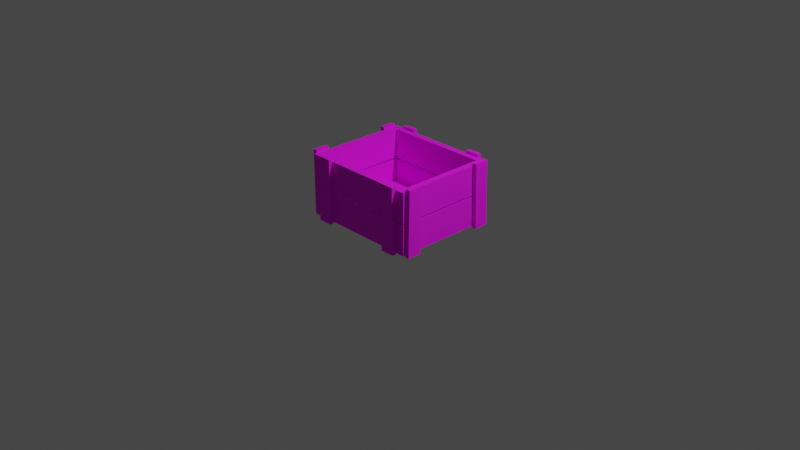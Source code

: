 # Source: Wood_Box.blend  (saved by Blender 2.90.8; exported with 4.5.12 LTS)
import bpy
from mathutils import Matrix  # noqa: F401  (used for matrix-valued properties, if any)

bpy.ops.wm.read_factory_settings(use_empty=True)
scene = bpy.context.scene
scene.name = 'Scene'

# ---- collections
col_collection = bpy.data.collections.new('Collection'); scene.collection.children.link(col_collection)

# ---- images (referenced by path relative to the original .blend; pixels are not part of the script)
import os
ASSET_DIR = os.environ.get("B2B_ASSET_DIR", "")  # directory of the original .blend (textures are referenced by path, not embedded)
HERE = os.path.dirname(os.path.abspath(__file__))  # packed textures are extracted next to this script under _unpacked/

def load_image(name, relpath, width, height, colorspace="sRGB"):
    """Load a texture the original file referenced (path relative to the .blend, or extracted next to this script)."""
    p = next((c for c in (os.path.join(HERE, relpath), os.path.join(ASSET_DIR, relpath)) if relpath and os.path.exists(c)), "")
    if p:
        img = bpy.data.images.load(p, check_existing=True)
        img.name = name
    else:  # same state as the original file: an image datablock whose file is absent (Cycles renders it pink)
        img = bpy.data.images.new(name, width, height)
        img.source = "FILE"
        img.filepath = "//" + (relpath or name)
    img.colorspace_settings.name = colorspace
    return img
img_wooldbox_d = load_image('WooldBox_D', 'WooldBox_D.png', 1024, 1024, 'sRGB')

# ---- materials (node trees are filled in below, after node groups)
mat_m_wood = bpy.data.materials.new('m_wood')
mat_m_wood.alpha_threshold = 0.0
mat_m_wood.use_transparent_shadow = False
mat_m_wood.line_color = (0.0, 0.0, 0.0, 1.0)

# ---- material node trees
mat_m_wood.use_nodes = True; mat_m_wood.node_tree.nodes.clear()
_N = mat_m_wood.node_tree.nodes; _L = mat_m_wood.node_tree.links
n0 = _N.new('ShaderNodeOutputMaterial'); n0.name = 'Material Output'; n0.location = (300, 300)
n1 = _N.new('ShaderNodeBsdfPrincipled'); n1.name = 'Principled BSDF'; n1.location = (10, 300)
n1.distribution = 'GGX'
n1.subsurface_method = 'BURLEY'
n1.inputs[2].default_value = 0.8949
n1.inputs[3].default_value = 1.45
n1.inputs[27].default_value = (0.0, 0.0, 0.0, 1.0)
n1.inputs[28].default_value = 1.0
n2 = _N.new('ShaderNodeTexImage'); n2.name = 'Image Texture'; n2.location = (-280, 280)
n2.image = img_wooldbox_d
_L.new(n1.outputs[0], n0.inputs[0])
_L.new(n2.outputs[0], n1.inputs[0])
n0.is_active_output = True

# ---- world
world_world = bpy.data.worlds.new('World'); scene.world = world_world
world_world.use_nodes = True; world_world.node_tree.nodes.clear()
_N = world_world.node_tree.nodes; _L = world_world.node_tree.links
n0 = _N.new('ShaderNodeOutputWorld'); n0.name = 'World Output'; n0.location = (300, 300)
n1 = _N.new('ShaderNodeBackground'); n1.name = 'Background'; n1.location = (10, 300)
n1.inputs[0].default_value = (0.05088, 0.05088, 0.05088, 1.0)
_L.new(n1.outputs[0], n0.inputs[0])
n0.is_active_output = True
world_world.color = (0.05088, 0.05088, 0.05088)
world_world.use_sun_shadow = False
world_world.sun_shadow_jitter_overblur = 0.0

# ---- cameras
cam_camera = bpy.data.cameras.new('Camera')
cam_camera.clip_end = 100.0
cam_camera.ortho_scale = 7.314

# ---- lights
light_light = bpy.data.lights.new('Light', 'POINT')
light_light.transmission_factor = 0.0
light_light.energy = 1000.0
light_light.shadow_soft_size = 0.1
light_light.shadow_maximum_resolution = 0.006
light_light.use_absolute_resolution = True

# ---- meshes
me_cube_006 = bpy.data.meshes.new('Cube.006')
me_cube_006.from_pydata([(-0.1216, -2.019, -0.5718), (-0.1216, -2.019, 0.5718), (-0.1216, 2.019, -0.5718), (-0.1216, 2.019, 0.5718), (0.1216, -2.019, -0.5718), (0.1216, -2.019, 0.5718), (0.1216, 2.019, -0.5718), (0.1216, 2.019, 0.5718), (-0.1216, -2.019, -1.776), (-0.1216, -2.019, -0.632), (-0.1216, 2.019, -1.776), (-0.1216, 2.019, -0.632), (0.1216, -2.019, -1.776), (0.1216, -2.019, -0.632), (0.1216, 2.019, -1.776), (0.1216, 2.019, -0.632)], [], [(0, 1, 3, 2), (2, 3, 7, 6), (6, 7, 5, 4), (4, 5, 1, 0), (2, 6, 4, 0), (7, 3, 1, 5), (8, 9, 11, 10), (10, 11, 15, 14), (14, 15, 13, 12), (12, 13, 9, 8), (10, 14, 12, 8), (15, 11, 9, 13)])
_uv = me_cube_006.uv_layers.new(name='UVMap')
_uv.uv.foreach_set('vector', [0.3374, 0.3791, 0.2397, 0.3791, 0.2397, 0.02877, 0.3374, 0.02877, 0.08568, 0.4783, 0.08568, 0.3791, 0.1065, 0.3791, 0.1065, 0.4783, 0.1419, 0.3791, 0.04407, 0.3791, 0.04407, 0.02877, 0.1419, 0.02877, 0.04407, 0.4783, 0.04407, 0.3791, 0.06488, 0.3791, 0.06488, 0.4783, 0.456, 0.02877, 0.4768, 0.02877, 0.4768, 0.3791, 0.456, 0.3791, 0.456, 0.3791, 0.4352, 0.3791, 0.4352, 0.02877, 0.456, 0.02877, 0.4352, 0.3791, 0.3374, 0.3791, 0.3374, 0.02877, 0.4352, 0.02877, 0.1065, 0.4783, 0.1065, 0.3791, 0.1273, 0.3791, 0.1273, 0.4783, 0.2397, 0.3791, 0.1419, 0.3791, 0.1419, 0.02877, 0.2397, 0.02877, 0.06488, 0.4783, 0.06488, 0.3791, 0.08568, 0.3791, 0.08568, 0.4783, 0.4768, 0.02877, 0.4977, 0.02877, 0.4977, 0.3791, 0.4768, 0.3791, 0.5185, 0.3791, 0.4977, 0.3791, 0.4977, 0.02877, 0.5185, 0.02877])
me_cube_006.materials.append(mat_m_wood)
me_cube_006.use_remesh_fix_poles = True
me_cube_006.use_remesh_preserve_attributes = False
me_cube_006.use_mirror_vertex_groups = False
me_cube_006.update()
me_cube_008 = bpy.data.meshes.new('Cube.008')
me_cube_008.from_pydata([(-0.1216, -2.019, -0.5718), (-0.1216, -2.019, 0.5718), (-0.1216, 2.019, -0.5718), (-0.1216, 2.019, 0.5718), (0.1216, -2.019, -0.5718), (0.1216, -2.019, 0.5718), (0.1216, 2.019, -0.5718), (0.1216, 2.019, 0.5718), (-0.1216, -2.019, -7.309), (-0.1216, -2.019, -6.165), (-0.1216, 2.019, -7.309), (-0.1216, 2.019, -6.165), (0.1217, -2.019, -7.309), (0.1217, -2.019, -6.165), (0.1217, 2.019, -7.309), (0.1217, 2.019, -6.165)], [], [(0, 1, 3, 2), (2, 3, 7, 6), (6, 7, 5, 4), (4, 5, 1, 0), (2, 6, 4, 0), (7, 3, 1, 5), (8, 9, 11, 10), (10, 11, 15, 14), (14, 15, 13, 12), (12, 13, 9, 8), (10, 14, 12, 8), (15, 11, 9, 13)])
_uv = me_cube_008.uv_layers.new(name='UVMap')
_uv.uv.foreach_set('vector', [0.8049, 0.2117, 0.8615, 0.2117, 0.8615, 0.4254, 0.8049, 0.4254, 0.9625, 0.1511, 0.9625, 0.2117, 0.9505, 0.2117, 0.9505, 0.1511, 0.918, 0.2117, 0.9745, 0.2117, 0.9745, 0.4254, 0.918, 0.4254, 0.9745, 0.1511, 0.9745, 0.2117, 0.9625, 0.2117, 0.9625, 0.1511, 0.7243, 0.4254, 0.7123, 0.4254, 0.7123, 0.2117, 0.7243, 0.2117, 0.7003, 0.2117, 0.7123, 0.2117, 0.7123, 0.4254, 0.7003, 0.4254, 0.7484, 0.2117, 0.8049, 0.2117, 0.8049, 0.4254, 0.7484, 0.4254, 0.9505, 0.1511, 0.9505, 0.2117, 0.9385, 0.2117, 0.9385, 0.1511, 0.8615, 0.2117, 0.918, 0.2117, 0.918, 0.4254, 0.8615, 0.4254, 0.9385, 0.1511, 0.9385, 0.2117, 0.9264, 0.2117, 0.9264, 0.1511, 0.7364, 0.4254, 0.7243, 0.4254, 0.7243, 0.2117, 0.7364, 0.2117, 0.7364, 0.2117, 0.7484, 0.2117, 0.7484, 0.4254, 0.7364, 0.4254])
me_cube_008.materials.append(mat_m_wood)
me_cube_008.use_remesh_fix_poles = True
me_cube_008.use_remesh_preserve_attributes = False
me_cube_008.use_mirror_vertex_groups = False
me_cube_008.update()
me_cube_010 = bpy.data.meshes.new('Cube.010')
me_cube_010.from_pydata([(-0.1216, -2.019, -0.5718), (-0.1216, -2.019, 0.5718), (-0.1216, 2.019, -0.5718), (-0.1216, 2.019, 0.5718), (0.1216, -2.019, -0.5718), (0.1216, -2.019, 0.5718), (0.1216, 2.019, -0.5718), (0.1216, 2.019, 0.5718), (-0.1216, -2.019, -1.776), (-0.1216, -2.019, -0.632), (-0.1216, 2.019, -1.776), (-0.1216, 2.019, -0.632), (0.1216, -2.019, -1.776), (0.1216, -2.019, -0.632), (0.1216, 2.019, -1.776), (0.1216, 2.019, -0.632)], [], [(0, 1, 3, 2), (2, 3, 7, 6), (6, 7, 5, 4), (4, 5, 1, 0), (2, 6, 4, 0), (7, 3, 1, 5), (8, 9, 11, 10), (10, 11, 15, 14), (14, 15, 13, 12), (12, 13, 9, 8), (10, 14, 12, 8), (15, 11, 9, 13)])
_uv = me_cube_010.uv_layers.new(name='UVMap')
_uv.uv.foreach_set('vector', [0.3143, 0.8623, 0.222, 0.8623, 0.222, 0.5131, 0.3143, 0.5131, 0.07652, 0.9612, 0.07652, 0.8623, 0.09617, 0.8623, 0.09617, 0.9612, 0.1296, 0.8623, 0.03721, 0.8623, 0.03721, 0.5131, 0.1296, 0.5131, 0.03721, 0.9612, 0.03721, 0.8623, 0.05686, 0.8623, 0.05686, 0.9612, 0.4264, 0.5131, 0.446, 0.5131, 0.446, 0.8623, 0.4264, 0.8623, 0.4264, 0.8623, 0.4067, 0.8623, 0.4067, 0.5131, 0.4264, 0.5131, 0.4067, 0.8623, 0.3143, 0.8623, 0.3143, 0.5131, 0.4067, 0.5131, 0.09617, 0.9612, 0.09617, 0.8623, 0.1158, 0.8623, 0.1158, 0.9612, 0.222, 0.8623, 0.1296, 0.8623, 0.1296, 0.5131, 0.222, 0.5131, 0.05686, 0.9612, 0.05686, 0.8623, 0.07652, 0.8623, 0.07652, 0.9612, 0.446, 0.5131, 0.4657, 0.5131, 0.4657, 0.8623, 0.446, 0.8623, 0.4853, 0.8623, 0.4657, 0.8623, 0.4657, 0.5131, 0.4853, 0.5131])
me_cube_010.materials.append(mat_m_wood)
me_cube_010.use_remesh_fix_poles = True
me_cube_010.use_remesh_preserve_attributes = False
me_cube_010.use_mirror_vertex_groups = False
me_cube_010.update()
me_cube_012 = bpy.data.meshes.new('Cube.012')
me_cube_012.from_pydata([(-0.1216, -2.024, -0.5377), (-0.1216, -2.013, 0.6058), (-0.1216, 2.013, -0.6058), (-0.1216, 2.024, 0.5377), (0.1216, -2.024, -0.5377), (0.1216, -2.013, 0.6058), (0.1216, 2.013, -0.6058), (0.1216, 2.024, 0.5377), (-0.1216, -2.015, -7.331), (-0.1216, -2.022, -6.187), (-0.1216, 2.022, -7.286), (-0.1216, 2.015, -6.143), (0.1217, -2.015, -7.331), (0.1217, -2.022, -6.187), (0.1217, 2.022, -7.286), (0.1217, 2.015, -6.143)], [], [(0, 1, 3, 2), (2, 3, 7, 6), (6, 7, 5, 4), (4, 5, 1, 0), (2, 6, 4, 0), (7, 3, 1, 5), (8, 9, 11, 10), (10, 11, 15, 14), (14, 15, 13, 12), (12, 13, 9, 8), (10, 14, 12, 8), (15, 11, 9, 13)])
_uv = me_cube_012.uv_layers.new(name='UVMap')
_uv.uv.foreach_set('vector', [0.7186, 0.8526, 0.6277, 0.8526, 0.6277, 0.5088, 0.7186, 0.5088, 0.5561, 0.95, 0.5561, 0.8526, 0.5754, 0.8526, 0.5754, 0.95, 0.6277, 0.8526, 0.5367, 0.8526, 0.5367, 0.5088, 0.6277, 0.5088, 0.5367, 0.95, 0.5367, 0.8526, 0.5561, 0.8526, 0.5561, 0.95, 0.9392, 0.5088, 0.9586, 0.5088, 0.9586, 0.8526, 0.9392, 0.8526, 0.9779, 0.8526, 0.9586, 0.8526, 0.9586, 0.5088, 0.9779, 0.5088, 0.8096, 0.8526, 0.7186, 0.8526, 0.7186, 0.5088, 0.8096, 0.5088, 0.5754, 0.95, 0.5754, 0.8526, 0.5948, 0.8526, 0.5948, 0.95, 0.9005, 0.8526, 0.8096, 0.8526, 0.8096, 0.5088, 0.9005, 0.5088, 0.5948, 0.95, 0.5948, 0.8526, 0.6141, 0.8526, 0.6141, 0.95, 0.9199, 0.5088, 0.9392, 0.5088, 0.9392, 0.8526, 0.9199, 0.8526, 0.9199, 0.8526, 0.9005, 0.8526, 0.9005, 0.5088, 0.9199, 0.5088])
me_cube_012.materials.append(mat_m_wood)
me_cube_012.use_remesh_fix_poles = True
me_cube_012.use_remesh_preserve_attributes = False
me_cube_012.use_mirror_vertex_groups = False
me_cube_012.update()
me_cube_019 = bpy.data.meshes.new('Cube.019')
me_cube_019.from_pydata([(-0.1216, -2.019, -0.5718), (-0.1216, -2.019, 0.5718), (-0.1216, 2.019, -0.5718), (-0.1216, 2.019, 0.5718), (0.1216, -2.019, -0.5718), (0.1216, -2.019, 0.5718), (0.1216, 2.019, -0.5718), (0.1216, 2.019, 0.5718), (-0.1216, -2.019, 2.088), (-0.1216, -2.019, 3.286), (-0.1216, 2.019, 2.088), (-0.1216, 2.019, 3.286), (0.1216, -2.019, 2.088), (0.1216, -2.019, 3.286), (0.1216, 2.019, 2.088), (0.1216, 2.019, 3.286), (-0.1216, -2.019, 0.6926), (-0.1216, -2.019, 1.978), (-0.1216, 2.019, 0.6926), (-0.1216, 2.019, 1.978), (0.1216, -2.019, 0.6926), (0.1216, -2.019, 1.978), (0.1216, 2.019, 0.6926), (0.1216, 2.019, 1.978)], [], [(0, 1, 3, 2), (2, 3, 7, 6), (6, 7, 5, 4), (4, 5, 1, 0), (2, 6, 4, 0), (7, 3, 1, 5), (8, 9, 11, 10), (10, 11, 15, 14), (14, 15, 13, 12), (12, 13, 9, 8), (10, 14, 12, 8), (15, 11, 9, 13), (16, 17, 19, 18), (18, 19, 23, 22), (22, 23, 21, 20), (20, 21, 17, 16), (18, 22, 20, 16), (23, 19, 17, 21)])
_uv = me_cube_019.uv_layers.new(name='UVMap')
_uv.uv.foreach_set('vector', [0.8711, 0.1816, 0.8245, 0.1816, 0.8245, 0.01911, 0.8711, 0.01911, 0.655, 0.2277, 0.655, 0.1816, 0.6649, 0.1816, 0.6649, 0.2277, 0.8245, 0.1816, 0.778, 0.1816, 0.778, 0.01911, 0.8245, 0.01911, 0.6451, 0.2277, 0.6451, 0.1816, 0.655, 0.1816, 0.655, 0.2277, 0.8711, 0.01911, 0.881, 0.01911, 0.881, 0.1816, 0.8711, 0.1816, 0.8909, 0.1816, 0.881, 0.1816, 0.881, 0.01911, 0.8909, 0.01911, 0.778, 0.1816, 0.7292, 0.1816, 0.7292, 0.01911, 0.778, 0.01911, 0.6352, 0.2299, 0.6352, 0.1816, 0.6451, 0.1816, 0.6451, 0.2299, 0.7292, 0.1816, 0.6804, 0.1816, 0.6804, 0.01911, 0.7292, 0.01911, 0.6253, 0.2299, 0.6253, 0.1816, 0.6352, 0.1816, 0.6352, 0.2299, 0.5757, 0.1816, 0.5857, 0.1816, 0.5857, 0.3442, 0.5757, 0.3442, 0.6055, 0.3442, 0.5956, 0.3442, 0.5956, 0.1816, 0.6055, 0.1816, 0.6804, 0.1816, 0.6281, 0.1816, 0.6281, 0.01911, 0.6804, 0.01911, 0.6154, 0.2334, 0.6154, 0.1816, 0.6253, 0.1816, 0.6253, 0.2334, 0.6281, 0.1816, 0.5758, 0.1816, 0.5757, 0.01911, 0.6281, 0.01911, 0.6055, 0.2334, 0.6055, 0.1816, 0.6154, 0.1816, 0.6154, 0.2334, 0.8909, 0.01911, 0.9008, 0.01911, 0.9008, 0.1816, 0.8909, 0.1816, 0.5956, 0.3442, 0.5857, 0.3442, 0.5857, 0.1816, 0.5956, 0.1816])
me_cube_019.materials.append(mat_m_wood)
me_cube_019.use_remesh_fix_poles = True
me_cube_019.use_remesh_preserve_attributes = False
me_cube_019.use_mirror_vertex_groups = False
me_cube_019.update()
me_cube_020 = bpy.data.meshes.new('Cube.020')
me_cube_020.from_pydata([(-0.1216, -2.019, -0.5718), (-0.1216, -2.019, 0.5718), (-0.1216, 2.019, -0.5718), (-0.1216, 2.019, 0.5718), (0.1216, -2.019, -0.5718), (0.1216, -2.019, 0.5718), (0.1216, 2.019, -0.5718), (0.1216, 2.019, 0.5718), (-0.1216, -2.019, -1.776), (-0.1216, -2.019, -0.632), (-0.1216, 2.019, -1.776), (-0.1216, 2.019, -0.632), (0.1216, -2.019, -1.776), (0.1216, -2.019, -0.632), (0.1216, 2.019, -1.776), (0.1216, 2.019, -0.632)], [], [(0, 1, 3, 2), (2, 3, 7, 6), (6, 7, 5, 4), (4, 5, 1, 0), (2, 6, 4, 0), (7, 3, 1, 5), (8, 9, 11, 10), (10, 11, 15, 14), (14, 15, 13, 12), (12, 13, 9, 8), (10, 14, 12, 8), (15, 11, 9, 13)])
_uv = me_cube_020.uv_layers.new(name='UVMap')
_uv.uv.foreach_set('vector', [0.3374, 0.3791, 0.2397, 0.3791, 0.2397, 0.02877, 0.3374, 0.02877, 0.08568, 0.4783, 0.08568, 0.3791, 0.1065, 0.3791, 0.1065, 0.4783, 0.1419, 0.3791, 0.04407, 0.3791, 0.04407, 0.02877, 0.1419, 0.02877, 0.04407, 0.4783, 0.04407, 0.3791, 0.06488, 0.3791, 0.06488, 0.4783, 0.456, 0.02877, 0.4768, 0.02877, 0.4768, 0.3791, 0.456, 0.3791, 0.456, 0.3791, 0.4352, 0.3791, 0.4352, 0.02877, 0.456, 0.02877, 0.4352, 0.3791, 0.3374, 0.3791, 0.3374, 0.02877, 0.4352, 0.02877, 0.1065, 0.4783, 0.1065, 0.3791, 0.1273, 0.3791, 0.1273, 0.4783, 0.2397, 0.3791, 0.1419, 0.3791, 0.1419, 0.02877, 0.2397, 0.02877, 0.06488, 0.4783, 0.06488, 0.3791, 0.08568, 0.3791, 0.08568, 0.4783, 0.4768, 0.02877, 0.4977, 0.02877, 0.4977, 0.3791, 0.4768, 0.3791, 0.5185, 0.3791, 0.4977, 0.3791, 0.4977, 0.02877, 0.5185, 0.02877])
me_cube_020.materials.append(mat_m_wood)
me_cube_020.use_remesh_fix_poles = True
me_cube_020.use_remesh_preserve_attributes = False
me_cube_020.use_mirror_vertex_groups = False
me_cube_020.update()
me_cube_021 = bpy.data.meshes.new('Cube.021')
me_cube_021.from_pydata([(-0.1216, -2.019, -0.5718), (-0.1216, -2.019, 0.5718), (-0.1216, 2.019, -0.5718), (-0.1216, 2.019, 0.5718), (0.1216, -2.019, -0.5718), (0.1216, -2.019, 0.5718), (0.1216, 2.019, -0.5718), (0.1216, 2.019, 0.5718), (-0.1216, -2.019, -1.776), (-0.1216, -2.019, -0.632), (-0.1216, 2.019, -1.776), (-0.1216, 2.019, -0.632), (0.1216, -2.019, -1.776), (0.1216, -2.019, -0.632), (0.1216, 2.019, -1.776), (0.1216, 2.019, -0.632)], [], [(0, 1, 3, 2), (2, 3, 7, 6), (6, 7, 5, 4), (4, 5, 1, 0), (2, 6, 4, 0), (7, 3, 1, 5), (8, 9, 11, 10), (10, 11, 15, 14), (14, 15, 13, 12), (12, 13, 9, 8), (10, 14, 12, 8), (15, 11, 9, 13)])
_uv = me_cube_021.uv_layers.new(name='UVMap')
_uv.uv.foreach_set('vector', [0.3143, 0.8623, 0.222, 0.8623, 0.222, 0.5131, 0.3143, 0.5131, 0.07652, 0.9612, 0.07652, 0.8623, 0.09617, 0.8623, 0.09617, 0.9612, 0.1296, 0.8623, 0.03721, 0.8623, 0.03721, 0.5131, 0.1296, 0.5131, 0.03721, 0.9612, 0.03721, 0.8623, 0.05686, 0.8623, 0.05686, 0.9612, 0.4264, 0.5131, 0.446, 0.5131, 0.446, 0.8623, 0.4264, 0.8623, 0.4264, 0.8623, 0.4067, 0.8623, 0.4067, 0.5131, 0.4264, 0.5131, 0.4067, 0.8623, 0.3143, 0.8623, 0.3143, 0.5131, 0.4067, 0.5131, 0.09617, 0.9612, 0.09617, 0.8623, 0.1158, 0.8623, 0.1158, 0.9612, 0.222, 0.8623, 0.1296, 0.8623, 0.1296, 0.5131, 0.222, 0.5131, 0.05686, 0.9612, 0.05686, 0.8623, 0.07652, 0.8623, 0.07652, 0.9612, 0.446, 0.5131, 0.4657, 0.5131, 0.4657, 0.8623, 0.446, 0.8623, 0.4853, 0.8623, 0.4657, 0.8623, 0.4657, 0.5131, 0.4853, 0.5131])
me_cube_021.materials.append(mat_m_wood)
me_cube_021.use_remesh_fix_poles = True
me_cube_021.use_remesh_preserve_attributes = False
me_cube_021.use_mirror_vertex_groups = False
me_cube_021.update()
me_cube_022 = bpy.data.meshes.new('Cube.022')
me_cube_022.from_pydata([(-0.1216, -2.03, -0.5005), (-0.1216, -2.006, 0.6426), (-0.1216, 2.006, -0.6426), (-0.1216, 2.03, 0.5005), (0.1216, -2.03, -0.5005), (0.1216, -2.006, 0.6426), (0.1216, 2.006, -0.6426), (0.1216, 2.03, 0.5005), (-0.1216, -2.011, -7.352), (-0.1216, -2.026, -6.208), (-0.1216, 2.026, -7.266), (-0.1216, 2.011, -6.122), (0.1217, -2.011, -7.352), (0.1217, -2.026, -6.208), (0.1217, 2.026, -7.266), (0.1217, 2.011, -6.122)], [], [(0, 1, 3, 2), (2, 3, 7, 6), (6, 7, 5, 4), (4, 5, 1, 0), (2, 6, 4, 0), (7, 3, 1, 5), (8, 9, 11, 10), (10, 11, 15, 14), (14, 15, 13, 12), (12, 13, 9, 8), (10, 14, 12, 8), (15, 11, 9, 13)])
_uv = me_cube_022.uv_layers.new(name='UVMap')
_uv.uv.foreach_set('vector', [0.8049, 0.2117, 0.8615, 0.2117, 0.8615, 0.4254, 0.8049, 0.4254, 0.9625, 0.1511, 0.9625, 0.2117, 0.9505, 0.2117, 0.9505, 0.1511, 0.918, 0.2117, 0.9745, 0.2117, 0.9745, 0.4254, 0.918, 0.4254, 0.9745, 0.1511, 0.9745, 0.2117, 0.9625, 0.2117, 0.9625, 0.1511, 0.7243, 0.4254, 0.7123, 0.4254, 0.7123, 0.2117, 0.7243, 0.2117, 0.7003, 0.2117, 0.7123, 0.2117, 0.7123, 0.4254, 0.7003, 0.4254, 0.7484, 0.2117, 0.8049, 0.2117, 0.8049, 0.4254, 0.7484, 0.4254, 0.9505, 0.1511, 0.9505, 0.2117, 0.9385, 0.2117, 0.9385, 0.1511, 0.8615, 0.2117, 0.918, 0.2117, 0.918, 0.4254, 0.8615, 0.4254, 0.9385, 0.1511, 0.9385, 0.2117, 0.9264, 0.2117, 0.9264, 0.1511, 0.7364, 0.4254, 0.7243, 0.4254, 0.7243, 0.2117, 0.7364, 0.2117, 0.7364, 0.2117, 0.7484, 0.2117, 0.7484, 0.4254, 0.7364, 0.4254])
me_cube_022.materials.append(mat_m_wood)
me_cube_022.use_remesh_fix_poles = True
me_cube_022.use_remesh_preserve_attributes = False
me_cube_022.use_mirror_vertex_groups = False
me_cube_022.update()
me_cube_023 = bpy.data.meshes.new('Cube.023')
me_cube_023.from_pydata([(-0.1216, -2.019, -0.5718), (-0.1216, -2.019, 0.5718), (-0.1216, 2.019, -0.5718), (-0.1216, 2.019, 0.5718), (0.1216, -2.019, -0.5718), (0.1216, -2.019, 0.5718), (0.1216, 2.019, -0.5718), (0.1216, 2.019, 0.5718), (-0.1216, -2.019, -7.309), (-0.1216, -2.019, -6.165), (-0.1216, 2.019, -7.309), (-0.1216, 2.019, -6.165), (0.1217, -2.019, -7.309), (0.1217, -2.019, -6.165), (0.1217, 2.019, -7.309), (0.1217, 2.019, -6.165)], [], [(0, 1, 3, 2), (2, 3, 7, 6), (6, 7, 5, 4), (4, 5, 1, 0), (2, 6, 4, 0), (7, 3, 1, 5), (8, 9, 11, 10), (10, 11, 15, 14), (14, 15, 13, 12), (12, 13, 9, 8), (10, 14, 12, 8), (15, 11, 9, 13)])
_uv = me_cube_023.uv_layers.new(name='UVMap')
_uv.uv.foreach_set('vector', [0.7186, 0.8526, 0.6277, 0.8526, 0.6277, 0.5088, 0.7186, 0.5088, 0.5561, 0.95, 0.5561, 0.8526, 0.5754, 0.8526, 0.5754, 0.95, 0.6277, 0.8526, 0.5367, 0.8526, 0.5367, 0.5088, 0.6277, 0.5088, 0.5367, 0.95, 0.5367, 0.8526, 0.5561, 0.8526, 0.5561, 0.95, 0.9392, 0.5088, 0.9586, 0.5088, 0.9586, 0.8526, 0.9392, 0.8526, 0.9779, 0.8526, 0.9586, 0.8526, 0.9586, 0.5088, 0.9779, 0.5088, 0.8096, 0.8526, 0.7186, 0.8526, 0.7186, 0.5088, 0.8096, 0.5088, 0.5754, 0.95, 0.5754, 0.8526, 0.5948, 0.8526, 0.5948, 0.95, 0.9005, 0.8526, 0.8096, 0.8526, 0.8096, 0.5088, 0.9005, 0.5088, 0.5948, 0.95, 0.5948, 0.8526, 0.6141, 0.8526, 0.6141, 0.95, 0.9199, 0.5088, 0.9392, 0.5088, 0.9392, 0.8526, 0.9199, 0.8526, 0.9199, 0.8526, 0.9005, 0.8526, 0.9005, 0.5088, 0.9199, 0.5088])
me_cube_023.materials.append(mat_m_wood)
me_cube_023.use_remesh_fix_poles = True
me_cube_023.use_remesh_preserve_attributes = False
me_cube_023.use_mirror_vertex_groups = False
me_cube_023.update()

# ---- objects
ob_light = bpy.data.objects.new('Light', light_light)
ob_camera = bpy.data.objects.new('Camera', cam_camera)
ob_side_d = bpy.data.objects.new('Side D', me_cube_006)
ob_cube_007 = bpy.data.objects.new('Cube.007', me_cube_008)
ob_side_b = bpy.data.objects.new('Side B', me_cube_010)
ob_cube_011 = bpy.data.objects.new('Cube.011', me_cube_012)
ob_bottom = bpy.data.objects.new('Bottom', me_cube_019)
ob_side_d_001 = bpy.data.objects.new('Side D.001', me_cube_020)
ob_side_b_001 = bpy.data.objects.new('Side B.001', me_cube_021)
ob_cube_001 = bpy.data.objects.new('Cube.001', me_cube_022)
ob_cube_002 = bpy.data.objects.new('Cube.002', me_cube_023)

# ---- transforms, parenting, visibility, modifiers, constraints
ob_light.location = (4.076, 1.005, 5.904)
ob_light.rotation_euler = (0.6503, 0.05522, 1.866)
ob_light.lock_rotations_4d = False
ob_light.empty_display_type = 'ARROWS'
ob_light.color = (0.0, 0.0, 0.0, 0.0)
ob_light.lineart.crease_threshold = 0.0
ob_camera.location = (7.359, -6.926, 4.958)
ob_camera.rotation_euler = (1.109, 0.0, 0.8149)
ob_camera.lock_rotations_4d = False
ob_camera.empty_display_type = 'ARROWS'
ob_camera.color = (0.0, 0.0, 0.0, 0.0)
ob_camera.display_type = 'WIRE'
ob_camera.lineart.crease_threshold = 0.0
ob_side_d.location = (-0.6067, 0.009768, 0.5152)
ob_side_d.rotation_euler = (0.0, -0.0, 3.142)
ob_side_d.scale = (0.28, 0.28, 0.28)
ob_side_d.lineart.crease_threshold = 0.0
ob_cube_007.location = (-0.6621, 0.4598, 0.352)
ob_cube_007.rotation_euler = (1.571, -0.0, 3.142)
ob_cube_007.scale = (0.1884, 0.1744, 0.1347)
ob_cube_007.lineart.crease_threshold = 0.0
ob_side_b.location = (0.002936, -0.5179, 0.5152)
ob_side_b.rotation_euler = (0.0, 0.0, 4.712)
ob_side_b.scale = (0.28, 0.28, 0.28)
ob_side_b.lineart.crease_threshold = 0.0
ob_cube_011.location = (-0.4471, -0.5734, 0.352)
ob_cube_011.rotation_euler = (1.571, 0.0, 4.712)
ob_cube_011.scale = (0.1884, 0.1744, 0.1347)
ob_cube_011.lineart.crease_threshold = 0.0
ob_bottom.location = (0.002936, 0.3393, 0.06285)
ob_bottom.rotation_euler = (1.571, 1.571, 6.283)
ob_bottom.scale = (0.28, 0.28, 0.249)
ob_bottom.lineart.crease_threshold = 0.0
ob_side_d_001.location = (0.6106, 0.009768, 0.5152)
ob_side_d_001.rotation_euler = (0.0, -0.0, 3.142)
ob_side_d_001.scale = (0.28, 0.28, 0.28)
ob_side_d_001.lineart.crease_threshold = 0.0
ob_side_b_001.location = (0.002936, 0.5284, 0.5152)
ob_side_b_001.rotation_euler = (0.0, 0.0, 4.712)
ob_side_b_001.scale = (0.28, 0.28, 0.28)
ob_side_b_001.lineart.crease_threshold = 0.0
ob_cube_001.location = (0.668, 0.4598, 0.352)
ob_cube_001.rotation_euler = (1.571, -0.0, 3.142)
ob_cube_001.scale = (0.1884, 0.1744, 0.1347)
ob_cube_001.lineart.crease_threshold = 0.0
ob_cube_002.location = (-0.4471, 0.5789, 0.352)
ob_cube_002.rotation_euler = (1.571, 0.0, 4.712)
ob_cube_002.scale = (0.1884, 0.1744, 0.1347)
ob_cube_002.lineart.crease_threshold = 0.0

# ---- collection membership
col_collection.objects.link(ob_light)
col_collection.objects.link(ob_camera)
col_collection.objects.link(ob_side_d)
col_collection.objects.link(ob_cube_007)
col_collection.objects.link(ob_side_b)
col_collection.objects.link(ob_cube_011)
col_collection.objects.link(ob_bottom)
col_collection.objects.link(ob_side_d_001)
col_collection.objects.link(ob_side_b_001)
col_collection.objects.link(ob_cube_001)
col_collection.objects.link(ob_cube_002)

# ---- scene / render settings (as saved in the file)
scene.camera = ob_camera
scene.frame_start = 1; scene.frame_end = 250; scene.frame_set(1)
scene.render.engine = 'BLENDER_EEVEE_NEXT'
scene.cycles.use_denoising = False
scene.cycles.samples = 128
scene.cycles.sampling_pattern = 'TABULATED_SOBOL'
scene.cycles.use_adaptive_sampling = False
scene.cycles.use_light_tree = False
scene.view_settings.view_transform = 'Filmic'
bpy.context.view_layer.update()
